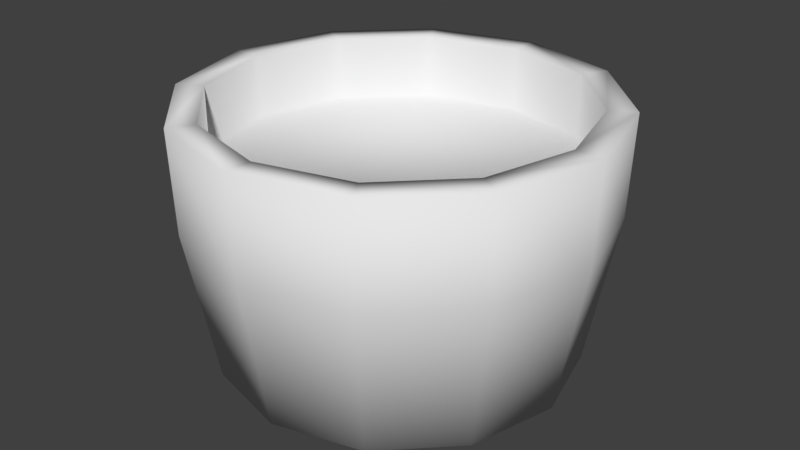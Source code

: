 # Source: Potplant_Big.blend  (saved by Blender 2.79.0; exported with 4.5.12 LTS)
import bpy
from mathutils import Matrix  # noqa: F401  (used for matrix-valued properties, if any)

bpy.ops.wm.read_factory_settings(use_empty=True)
scene = bpy.context.scene
scene.name = 'Scene'

# ---- collections
col_collection_1 = bpy.data.collections.new('Collection 1'); scene.collection.children.link(col_collection_1)

# ---- world
world_world = bpy.data.worlds.new('World'); scene.world = world_world
world_world.color = (0.05088, 0.05088, 0.05088)
world_world.use_sun_shadow = False
world_world.sun_shadow_jitter_overblur = 0.0
world_world.cycles.sampling_method = 'MANUAL'

# ---- meshes
me_circle = bpy.data.meshes.new('Circle')
me_circle.from_pydata([(0.0, 1.0, 0.0), (-0.5, 0.866, 0.0), (-0.866, 0.5, 0.0), (-1.0, -4.371e-08, 0.0), (-0.866, -0.5, 0.0), (-0.5, -0.866, 0.0), (-1.51e-07, -1.0, 0.0), (0.5, -0.866, 0.0), (0.866, -0.5, 0.0), (1.0, -4.649e-07, 0.0), (0.866, 0.5, 0.0), (0.5, 0.866, 0.0), (-1.545e-09, 1.155, 0.8577), (-0.5777, 1.001, 0.8577), (-1.001, 0.5777, 0.8577), (-1.155, -2.888e-08, 0.8577), (-1.001, -0.5777, 0.8577), (-0.5777, -1.001, 0.8577), (-1.76e-07, -1.155, 0.8577), (0.5777, -1.001, 0.8577), (1.001, -0.5777, 0.8577), (1.155, -5.156e-07, 0.8577), (1.001, 0.5777, 0.8577), (0.5777, 1.001, 0.8577), (-1.738e-09, 1.175, 1.428), (-0.5875, 1.018, 1.428), (-1.018, 0.5875, 1.428), (-1.175, -2.686e-08, 1.428), (-1.018, -0.5875, 1.428), (-0.5875, -1.018, 1.428), (-1.791e-07, -1.175, 1.428), (0.5875, -1.018, 1.428), (1.018, -0.5875, 1.428), (1.175, -5.217e-07, 1.428), (1.018, 0.5875, 1.428), (0.5875, 1.018, 1.428), (3.745e-09, 1.02, 1.428), (-0.5098, 0.883, 1.428), (-0.883, 0.5098, 1.428), (-1.02, -4.17e-08, 1.428), (-0.883, -0.5098, 1.428), (-0.5098, -0.883, 1.428), (-1.502e-07, -1.02, 1.428), (0.5098, -0.883, 1.428), (0.883, -0.5098, 1.428), (1.02, -4.711e-07, 1.428), (0.883, 0.5098, 1.428), (0.5098, 0.883, 1.428), (3.745e-09, 1.02, 1.065), (-0.5098, 0.883, 1.065), (-0.883, 0.5098, 1.065), (-1.02, -4.17e-08, 1.065), (-0.883, -0.5098, 1.065), (-0.5098, -0.883, 1.065), (-1.502e-07, -1.02, 1.065), (0.5098, -0.883, 1.065), (0.883, -0.5098, 1.065), (1.02, -4.711e-07, 1.065), (0.883, 0.5098, 1.065), (0.5098, 0.883, 1.065), (0.0, 0.0, 0.0)], [], [(4, 16, 15, 3), (11, 23, 22, 10), (1, 13, 12, 0), (8, 20, 19, 7), (5, 17, 16, 4), (0, 12, 23, 11), (2, 14, 13, 1), (9, 21, 20, 8), (6, 18, 17, 5), (3, 15, 14, 2), (10, 22, 21, 9), (7, 19, 18, 6), (14, 26, 25, 13), (21, 33, 32, 20), (18, 30, 29, 17), (15, 27, 26, 14), (22, 34, 33, 21), (19, 31, 30, 18), (16, 28, 27, 15), (23, 35, 34, 22), (13, 25, 24, 12), (20, 32, 31, 19), (17, 29, 28, 16), (12, 24, 35, 23), (24, 36, 47, 35), (26, 38, 37, 25), (33, 45, 44, 32), (30, 42, 41, 29), (27, 39, 38, 26), (34, 46, 45, 33), (31, 43, 42, 30), (28, 40, 39, 27), (35, 47, 46, 34), (25, 37, 36, 24), (32, 44, 43, 31), (29, 41, 40, 28), (41, 53, 52, 40), (36, 48, 59, 47), (38, 50, 49, 37), (45, 57, 56, 44), (42, 54, 53, 41), (39, 51, 50, 38), (46, 58, 57, 45), (43, 55, 54, 42), (40, 52, 51, 39), (47, 59, 58, 46), (37, 49, 48, 36), (44, 56, 55, 43), (49, 50, 51, 52, 53, 54, 55, 56, 57, 58, 59, 48), (10, 9, 60, 0, 11), (0, 60, 3, 2, 1), (3, 60, 6, 5, 4), (6, 60, 9, 8, 7)])
me_circle.polygons.foreach_set('use_smooth', [True] * 53)
_uv = me_circle.uv_layers.new(name='UVMap')
_uv.uv.foreach_set('vector', [0.009142, 0.5806, 0.08397, 0.5831, 0.08443, 0.6347, 0.00615, 0.6272, 0.009622, 0.5353, 0.08344, 0.5346, 0.08331, 0.5837, 0.008478, 0.5813, 0.008772, 0.5813, 0.0836, 0.5838, 0.08406, 0.6353, 0.00578, 0.6279, 0.01057, 0.5357, 0.0844, 0.535, 0.08426, 0.5841, 0.009431, 0.5817, 0.01029, 0.5346, 0.08411, 0.534, 0.08397, 0.5831, 0.009142, 0.5806, 0.008261, 0.4902, 0.08399, 0.4844, 0.08344, 0.5346, 0.009622, 0.5353, 0.009916, 0.5353, 0.08374, 0.5346, 0.0836, 0.5838, 0.008772, 0.5813, 0.009214, 0.4906, 0.08494, 0.4848, 0.0844, 0.535, 0.01057, 0.5357, 0.008925, 0.4896, 0.08465, 0.4838, 0.08411, 0.534, 0.01029, 0.5346, 0.008556, 0.4902, 0.08429, 0.4844, 0.08374, 0.5346, 0.009916, 0.5353, 0.008478, 0.5813, 0.08331, 0.5837, 0.08377, 0.6353, 0.005486, 0.6279, 0.009431, 0.5817, 0.08426, 0.5841, 0.08472, 0.6357, 0.006439, 0.6283, 0.08374, 0.5346, 0.1284, 0.5369, 0.129, 0.5841, 0.0836, 0.5838, 0.08494, 0.4848, 0.135, 0.4868, 0.1291, 0.5372, 0.0844, 0.535, 0.08465, 0.4838, 0.1347, 0.4858, 0.1288, 0.5362, 0.08411, 0.534, 0.08429, 0.4844, 0.1343, 0.4864, 0.1284, 0.5369, 0.08374, 0.5346, 0.08331, 0.5837, 0.1287, 0.584, 0.135, 0.6319, 0.08377, 0.6353, 0.08426, 0.5841, 0.1297, 0.5844, 0.136, 0.6323, 0.08472, 0.6357, 0.08397, 0.5831, 0.1294, 0.5834, 0.1357, 0.6313, 0.08443, 0.6347, 0.08344, 0.5346, 0.1281, 0.5368, 0.1287, 0.584, 0.08331, 0.5837, 0.0836, 0.5838, 0.129, 0.5841, 0.1353, 0.632, 0.08406, 0.6353, 0.0844, 0.535, 0.1291, 0.5372, 0.1297, 0.5844, 0.08426, 0.5841, 0.08411, 0.534, 0.1288, 0.5362, 0.1294, 0.5834, 0.08397, 0.5831, 0.08399, 0.4844, 0.134, 0.4864, 0.1281, 0.5368, 0.08344, 0.5346, 0.134, 0.4864, 0.1473, 0.4918, 0.1412, 0.5374, 0.1281, 0.5368, 0.1284, 0.5369, 0.1415, 0.5374, 0.1409, 0.5832, 0.129, 0.5841, 0.135, 0.4868, 0.1482, 0.4922, 0.1421, 0.5378, 0.1291, 0.5372, 0.1347, 0.4858, 0.148, 0.4912, 0.1418, 0.5368, 0.1288, 0.5362, 0.1343, 0.4864, 0.1476, 0.4919, 0.1415, 0.5374, 0.1284, 0.5369, 0.1287, 0.584, 0.1406, 0.5831, 0.1461, 0.6273, 0.135, 0.6319, 0.1297, 0.5844, 0.1416, 0.5835, 0.147, 0.6277, 0.136, 0.6323, 0.1294, 0.5834, 0.1413, 0.5825, 0.1467, 0.6267, 0.1357, 0.6313, 0.1281, 0.5368, 0.1412, 0.5374, 0.1406, 0.5831, 0.1287, 0.584, 0.129, 0.5841, 0.1409, 0.5832, 0.1464, 0.6273, 0.1353, 0.632, 0.1291, 0.5372, 0.1421, 0.5378, 0.1416, 0.5835, 0.1297, 0.5844, 0.1288, 0.5362, 0.1418, 0.5368, 0.1413, 0.5825, 0.1294, 0.5834, 0.1418, 0.5368, 0.1722, 0.5377, 0.1722, 0.5805, 0.1413, 0.5825, 0.1473, 0.4918, 0.1758, 0.4952, 0.1715, 0.5383, 0.1412, 0.5374, 0.1415, 0.5374, 0.1718, 0.5384, 0.1719, 0.5811, 0.1409, 0.5832, 0.1482, 0.4922, 0.1768, 0.4956, 0.1725, 0.5387, 0.1421, 0.5378, 0.148, 0.4912, 0.1765, 0.4946, 0.1722, 0.5377, 0.1418, 0.5368, 0.1476, 0.4919, 0.1761, 0.4953, 0.1718, 0.5384, 0.1415, 0.5374, 0.1406, 0.5831, 0.1716, 0.5811, 0.1758, 0.6243, 0.1461, 0.6273, 0.1416, 0.5835, 0.1725, 0.5815, 0.1768, 0.6247, 0.147, 0.6277, 0.1413, 0.5825, 0.1722, 0.5805, 0.1765, 0.6237, 0.1467, 0.6267, 0.1412, 0.5374, 0.1715, 0.5383, 0.1716, 0.5811, 0.1406, 0.5831, 0.1409, 0.5832, 0.1719, 0.5811, 0.1761, 0.6244, 0.1464, 0.6273, 0.1421, 0.5378, 0.1725, 0.5387, 0.1725, 0.5815, 0.1416, 0.5835, 0.196, 0.619, 0.1812, 0.5933, 0.1812, 0.5637, 0.196, 0.538, 0.2216, 0.5232, 0.2513, 0.5232, 0.2769, 0.538, 0.2917, 0.5637, 0.2917, 0.5933, 0.2769, 0.619, 0.2513, 0.6338, 0.2216, 0.6338, 0.08494, 0.5704, 0.06804, 0.5996, 0.02188, 0.5535, 0.06804, 0.5073, 0.08494, 0.5366, 0.06759, 0.5996, 0.02143, 0.5535, 0.06759, 0.5073, 0.08448, 0.5366, 0.08448, 0.5704, 0.06772, 0.5995, 0.02156, 0.5534, 0.06772, 0.5072, 0.08462, 0.5365, 0.08462, 0.5702, 0.06852, 0.6, 0.02236, 0.5538, 0.06852, 0.5077, 0.08541, 0.5369, 0.08541, 0.5707])
me_circle.use_remesh_preserve_volume = False
me_circle.use_remesh_preserve_attributes = False
me_circle.use_mirror_vertex_groups = False
me_circle.update()

# ---- objects
ob_circle = bpy.data.objects.new('Circle', me_circle)

# ---- transforms, parenting, visibility, modifiers, constraints
ob_circle.location = (0.0, 0.0, 0.0)
ob_circle.lineart.crease_threshold = 0.0

# ---- collection membership
col_collection_1.objects.link(ob_circle)

# ---- scene / render settings (as saved in the file)
scene.frame_start = 1; scene.frame_end = 250; scene.frame_set(1)
scene.render.engine = 'BLENDER_EEVEE_NEXT'
scene.render.resolution_percentage = 50
scene.render.dither_intensity = 0.0
scene.cycles.use_denoising = False
scene.cycles.samples = 128
scene.cycles.sampling_pattern = 'TABULATED_SOBOL'
scene.cycles.use_adaptive_sampling = False
scene.cycles.use_light_tree = False
scene.cycles.blur_glossy = 0.0
scene.cycles.sample_clamp_indirect = 0.0
scene.view_settings.view_transform = 'Standard'
bpy.context.view_layer.update()

# ---- added for rendering (the .blend has no active camera and no usable light): camera, sun
cam_auto = bpy.data.cameras.new('AutoCamera')
cam_auto.lens = 50.0
cam_auto.sensor_width = 36.0
cam_auto.clip_end = 1000.0
ob_auto_camera = bpy.data.objects.new('AutoCamera', cam_auto)
scene.collection.objects.link(ob_auto_camera)
ob_auto_camera.location = (3.34654, -4.01584, 3.39125)
ob_auto_camera.rotation_euler = (1.09748, -7.21219e-08, 0.694738)
scene.camera = ob_auto_camera
light_auto_sun = bpy.data.lights.new('AutoSun', 'SUN')
light_auto_sun.energy = 3.0
light_auto_sun.angle = 0.0523599
ob_auto_sun = bpy.data.objects.new('AutoSun', light_auto_sun)
scene.collection.objects.link(ob_auto_sun)
ob_auto_sun.rotation_euler = (0.872665, 0.174533, 0.523599)
bpy.context.view_layer.update()
